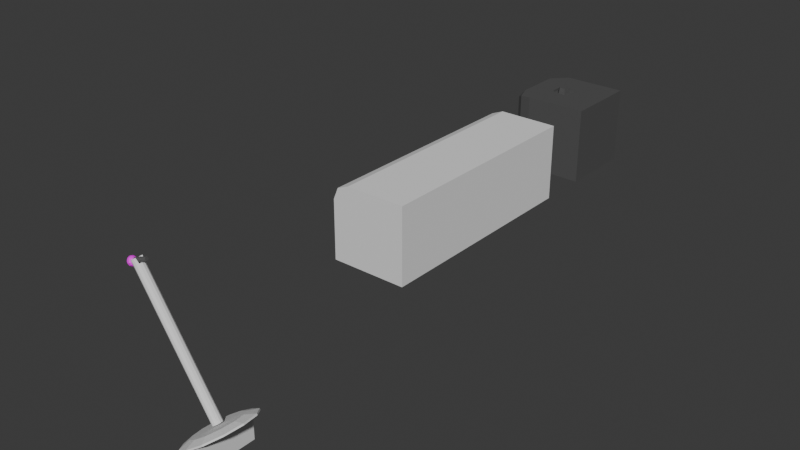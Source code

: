 # Source: Microphone.blend  (saved by Blender 4.2.66; exported with 4.5.12 LTS)
import bpy
from mathutils import Matrix  # noqa: F401  (used for matrix-valued properties, if any)

bpy.ops.wm.read_factory_settings(use_empty=True)
scene = bpy.context.scene
scene.name = 'Scene'

# ---- collections
col_collection = bpy.data.collections.new('Collection'); scene.collection.children.link(col_collection)

# ---- images (referenced by path relative to the original .blend; pixels are not part of the script)
import os
ASSET_DIR = os.environ.get("B2B_ASSET_DIR", "")  # directory of the original .blend (textures are referenced by path, not embedded)
HERE = os.path.dirname(os.path.abspath(__file__))  # packed textures are extracted next to this script under _unpacked/

def load_image(name, relpath, width, height, colorspace="sRGB"):
    """Load a texture the original file referenced (path relative to the .blend, or extracted next to this script)."""
    p = next((c for c in (os.path.join(HERE, relpath), os.path.join(ASSET_DIR, relpath)) if relpath and os.path.exists(c)), "")
    if p:
        img = bpy.data.images.load(p, check_existing=True)
        img.name = name
    else:  # same state as the original file: an image datablock whose file is absent (Cycles renders it pink)
        img = bpy.data.images.new(name, width, height)
        img.source = "FILE"
        img.filepath = "//" + (relpath or name)
    img.colorspace_settings.name = colorspace
    return img
img_dewatermark_ai_1738554235136_png = load_image('DeWatermark.ai_1738554235136.png', 'DeWatermark.ai_1738554235136.png', 1024, 1024, 'sRGB')

# ---- materials (node trees are filled in below, after node groups)
mat_micrphone = bpy.data.materials.new('Micrphone')
mat_top = bpy.data.materials.new('Top')
mat_material = bpy.data.materials.new('Material')
mat_material.alpha_threshold = 0.0
mat_material.roughness = 0.5
mat_material.line_color = (0.0, 0.0, 0.0, 1.0)

# ---- material node trees
mat_micrphone.use_nodes = True; mat_micrphone.node_tree.nodes.clear()
_N = mat_micrphone.node_tree.nodes; _L = mat_micrphone.node_tree.links
n0 = _N.new('ShaderNodeBsdfPrincipled'); n0.name = 'Principled BSDF'; n0.location = (10, 300)
n0.inputs[0].default_value = (0.09727, 0.09727, 0.09727, 1.0)
n1 = _N.new('ShaderNodeOutputMaterial'); n1.name = 'Material Output'; n1.location = (300, 300)
_L.new(n0.outputs[0], n1.inputs[0])
n1.is_active_output = True
mat_top.use_nodes = True; mat_top.node_tree.nodes.clear()
_N = mat_top.node_tree.nodes; _L = mat_top.node_tree.links
n0 = _N.new('ShaderNodeBsdfPrincipled'); n0.name = 'Principled BSDF'; n0.location = (10, 300)
n1 = _N.new('ShaderNodeOutputMaterial'); n1.name = 'Material Output'; n1.location = (300, 300)
n2 = _N.new('ShaderNodeTexImage'); n2.name = 'Image Texture'; n2.location = (-280, 271)
n2.image = img_dewatermark_ai_1738554235136_png
_L.new(n0.outputs[0], n1.inputs[0])
_L.new(n2.outputs[0], n0.inputs[0])
n1.is_active_output = True
mat_material.use_nodes = True; mat_material.node_tree.nodes.clear()
_N = mat_material.node_tree.nodes; _L = mat_material.node_tree.links
n0 = _N.new('ShaderNodeOutputMaterial'); n0.name = 'Material Output'; n0.location = (300, 300)
n1 = _N.new('ShaderNodeBsdfPrincipled'); n1.name = 'Principled BSDF'; n1.location = (10, 300)
n1.inputs[0].default_value = (0.09295, 0.09295, 0.09295, 1.0)
n1.inputs[3].default_value = 1.45
_L.new(n1.outputs[0], n0.inputs[0])
n0.is_active_output = True

# ---- world
world_world = bpy.data.worlds.new('World'); scene.world = world_world
world_world.use_nodes = True; world_world.node_tree.nodes.clear()
_N = world_world.node_tree.nodes; _L = world_world.node_tree.links
n0 = _N.new('ShaderNodeOutputWorld'); n0.name = 'World Output'; n0.location = (300, 300)
n1 = _N.new('ShaderNodeBackground'); n1.name = 'Background'; n1.location = (10, 300)
n1.inputs[0].default_value = (0.05088, 0.05088, 0.05088, 1.0)
_L.new(n1.outputs[0], n0.inputs[0])
n0.is_active_output = True
world_world.color = (0.05088, 0.05088, 0.05088)
world_world.sun_shadow_jitter_overblur = 0.0

# ---- meshes
me_cylinder = bpy.data.meshes.new('Cylinder')
me_cylinder.from_pydata([(0.0, 1.0, -1.0), (0.0, 1.0, 1.0), (0.5, 0.866, -1.0), (0.5, 0.866, 1.0), (0.866, 0.5, -1.0), (0.866, 0.5, 1.0), (1.0, 0.0, -1.0), (1.0, 0.0, 1.0), (0.866, -0.5, -1.0), (0.866, -0.5, 1.0), (0.5, -0.866, -1.0), (0.5, -0.866, 1.0), (0.0, -1.0, -1.0), (0.0, -1.0, 1.0), (-0.5, -0.866, -1.0), (-0.5, -0.866, 1.0), (-0.866, -0.5, -1.0), (-0.866, -0.5, 1.0), (-1.0, 0.0, -1.0), (-1.0, 0.0, 1.0), (-0.866, 0.5, -1.0), (-0.866, 0.5, 1.0), (-0.5, 0.866, -1.0), (-0.5, 0.866, 1.0), (-1.669e-06, 0.5, -1.0), (0.25, 0.433, -1.0), (0.433, 0.25, -1.0), (0.5, 0.0, -1.0), (0.433, -0.25, -1.0), (0.25, -0.433, -1.0), (-1.669e-06, -0.5, -1.0), (-0.25, -0.433, -1.0), (-0.433, -0.25, -1.0), (-0.5, 0.0, -1.0), (-0.433, 0.25, -1.0), (-0.25, 0.433, -1.0), (-5.96e-08, 1.018, -1.075), (0.5, 0.9238, -1.075), (-0.866, 0.6676, -1.075), (-0.5, 0.9238, -1.075), (-1.729e-06, 0.6676, -1.075), (0.25, 0.6207, -1.075), (-0.433, 0.4926, -1.075), (-0.25, 0.6207, -1.075), (0.866, -0.6676, -1.075), (0.5, -0.9238, -1.075), (-5.96e-08, -1.018, -1.075), (-0.5, -0.9238, -1.075), (0.433, -0.4926, -1.075), (0.25, -0.6207, -1.075), (-1.729e-06, -0.6676, -1.075), (-0.25, -0.6207, -1.075), (-0.2705, 7.104, 1.087), (-0.2705, 7.104, 1.065), (3.627, 6.152, 1.087), (3.627, 6.152, 1.065), (6.481, 3.552, 1.087), (6.481, 3.552, 1.065), (7.525, 0.0, 1.087), (7.525, 0.0, 1.065), (6.481, -3.552, 1.087), (6.481, -3.552, 1.065), (3.627, -6.152, 1.087), (3.627, -6.152, 1.065), (-0.2705, -7.104, 1.087), (-0.2705, -7.104, 1.065), (-4.168, -6.152, 1.087), (-4.168, -6.152, 1.065), (-7.022, -3.552, 1.087), (-7.022, -3.552, 1.065), (-8.066, 0.0, 1.087), (-8.066, 0.0, 1.065), (-7.022, 3.552, 1.087), (-7.022, 3.552, 1.065), (-4.168, 6.152, 1.087), (-4.168, 6.152, 1.065), (2.458, 4.307, 1.019), (-0.2705, 4.973, 1.019), (4.455, 2.486, 1.019), (5.187, 1.619e-08, 1.019), (4.455, -2.486, 1.019), (2.458, -4.307, 1.019), (-0.2705, -4.973, 1.019), (-2.999, -4.307, 1.019), (-4.997, -2.486, 1.019), (-5.728, 1.619e-08, 1.019), (-4.997, 2.486, 1.019), (-2.999, 4.307, 1.019)], [], [(0, 1, 3, 2), (2, 3, 5, 4), (4, 5, 7, 6), (6, 7, 9, 8), (8, 9, 11, 10), (10, 11, 13, 12), (12, 13, 15, 14), (14, 15, 17, 16), (16, 17, 19, 18), (18, 19, 21, 20), (3, 1, 23, 21, 19, 17, 15, 13, 11, 9, 7, 5), (20, 21, 23, 22), (22, 23, 1, 0), (14, 31, 51, 47), (24, 25, 26, 27, 28, 29, 30, 31, 32, 33, 34, 35), (12, 14, 47, 46), (30, 29, 49, 50), (6, 8, 28, 27), (2, 25, 41, 37), (35, 34, 42, 43), (4, 6, 27, 26), (34, 20, 38, 42), (2, 4, 26, 25), (18, 20, 34, 33), (16, 18, 33, 32), (14, 16, 32, 31), (39, 36, 40, 43), (36, 37, 41, 40), (38, 39, 43, 42), (0, 2, 37, 36), (20, 22, 39, 38), (24, 35, 43, 40), (25, 24, 40, 41), (22, 0, 36, 39), (46, 47, 51, 50), (45, 46, 50, 49), (44, 45, 49, 48), (8, 10, 45, 44), (31, 30, 50, 51), (28, 8, 44, 48), (29, 28, 48, 49), (10, 12, 46, 45), (52, 53, 55, 54), (54, 55, 57, 56), (56, 57, 59, 58), (58, 59, 61, 60), (60, 61, 63, 62), (62, 63, 65, 64), (64, 65, 67, 66), (66, 67, 69, 68), (68, 69, 71, 70), (70, 71, 73, 72), (75, 73, 86, 87), (72, 73, 75, 74), (74, 75, 53, 52), (52, 54, 56, 58, 60, 62, 64, 66, 68, 70, 72, 74), (76, 77, 87, 86, 85, 84, 83, 82, 81, 80, 79, 78), (57, 55, 76, 78), (73, 71, 85, 86), (71, 69, 84, 85), (69, 67, 83, 84), (67, 65, 82, 83), (65, 63, 81, 82), (63, 61, 80, 81), (61, 59, 79, 80), (53, 75, 87, 77), (55, 53, 77, 76), (59, 57, 78, 79)])
_uv = me_cylinder.uv_layers.new(name='UVMap')
_uv.uv.foreach_set('vector', [1.0, 0.5, 1.0, 1.0, 0.9167, 1.0, 0.9167, 0.5, 0.9167, 0.5, 0.9167, 1.0, 0.8333, 1.0, 0.8333, 0.5, 0.8333, 0.5, 0.8333, 1.0, 0.75, 1.0, 0.75, 0.5, 0.75, 0.5, 0.75, 1.0, 0.6667, 1.0, 0.6667, 0.5, 0.6667, 0.5, 0.6667, 1.0, 0.5833, 1.0, 0.5833, 0.5, 0.5833, 0.5, 0.5833, 1.0, 0.5, 1.0, 0.5, 0.5, 0.5, 0.5, 0.5, 1.0, 0.4167, 1.0, 0.4167, 0.5, 0.4167, 0.5, 0.4167, 1.0, 0.3333, 1.0, 0.3333, 0.5, 0.3333, 0.5, 0.3333, 1.0, 0.25, 1.0, 0.25, 0.5, 0.25, 0.5, 0.25, 1.0, 0.1667, 1.0, 0.1667, 0.5, 0.37, 0.4578, 0.25, 0.49, 0.13, 0.4578, 0.04215, 0.37, 0.01, 0.25, 0.04215, 0.13, 0.13, 0.04215, 0.25, 0.01, 0.37, 0.04215, 0.4578, 0.13, 0.49, 0.25, 0.4578, 0.37, 0.1667, 0.5, 0.1667, 1.0, 0.08333, 1.0, 0.08333, 0.5, 0.08333, 0.5, 0.08333, 1.0, 7.451e-08, 1.0, 7.451e-08, 0.5, 0.4167, 0.5, 0.4167, 0.5, 0.4167, 0.5, 0.4167, 0.5, 0.75, 0.49, 0.87, 0.4578, 0.9578, 0.37, 0.99, 0.25, 0.9578, 0.13, 0.87, 0.04215, 0.75, 0.01, 0.63, 0.04215, 0.5422, 0.13, 0.51, 0.25, 0.5422, 0.37, 0.63, 0.4578, 0.5, 0.5, 0.4167, 0.5, 0.4167, 0.5, 0.5, 0.5, 0.75, 0.01, 0.87, 0.04215, 0.87, 0.04215, 0.75, 0.01, 0.75, 0.5, 0.6667, 0.5, 0.6667, 0.5, 0.75, 0.5, 0.9167, 0.5, 0.9167, 0.5, 0.9167, 0.5, 0.9167, 0.5, 0.63, 0.4578, 0.5422, 0.37, 0.5422, 0.37, 0.63, 0.4578, 0.8333, 0.5, 0.75, 0.5, 0.75, 0.5, 0.8333, 0.5, 0.1667, 0.5, 0.1667, 0.5, 0.1667, 0.5, 0.1667, 0.5, 0.9167, 0.5, 0.8333, 0.5, 0.8333, 0.5, 0.9167, 0.5, 0.25, 0.5, 0.1667, 0.5, 0.1667, 0.5, 0.25, 0.5, 0.3333, 0.5, 0.25, 0.5, 0.25, 0.5, 0.3333, 0.5, 0.4167, 0.5, 0.3333, 0.5, 0.3333, 0.5, 0.4167, 0.5, 0.08333, 0.5, 7.451e-08, 0.5, 7.451e-08, 0.5, 0.08333, 0.5, 1.0, 0.5, 0.9167, 0.5, 0.9167, 0.5, 1.0, 0.5, 0.1667, 0.5, 0.08333, 0.5, 0.08333, 0.5, 0.1667, 0.5, 1.0, 0.5, 0.9167, 0.5, 0.9167, 0.5, 1.0, 0.5, 0.1667, 0.5, 0.08333, 0.5, 0.08333, 0.5, 0.1667, 0.5, 0.75, 0.49, 0.63, 0.4578, 0.63, 0.4578, 0.75, 0.49, 0.87, 0.4578, 0.75, 0.49, 0.75, 0.49, 0.87, 0.4578, 0.08333, 0.5, 7.451e-08, 0.5, 7.451e-08, 0.5, 0.08333, 0.5, 0.5, 0.5, 0.4167, 0.5, 0.4167, 0.5, 0.5, 0.5, 0.5833, 0.5, 0.5, 0.5, 0.5, 0.5, 0.5833, 0.5, 0.6667, 0.5, 0.5833, 0.5, 0.5833, 0.5, 0.6667, 0.5, 0.6667, 0.5, 0.5833, 0.5, 0.5833, 0.5, 0.6667, 0.5, 0.63, 0.04215, 0.75, 0.01, 0.75, 0.01, 0.63, 0.04215, 0.6667, 0.5, 0.6667, 0.5, 0.6667, 0.5, 0.6667, 0.5, 0.87, 0.04215, 0.9578, 0.13, 0.9578, 0.13, 0.87, 0.04215, 0.5833, 0.5, 0.5, 0.5, 0.5, 0.5, 0.5833, 0.5, 1.0, 0.5, 1.0, 1.0, 0.9167, 1.0, 0.9167, 0.5, 0.9167, 0.5, 0.9167, 1.0, 0.8333, 1.0, 0.8333, 0.5, 0.8333, 0.5, 0.8333, 1.0, 0.75, 1.0, 0.75, 0.5, 0.75, 0.5, 0.75, 1.0, 0.6667, 1.0, 0.6667, 0.5, 0.6667, 0.5, 0.6667, 1.0, 0.5833, 1.0, 0.5833, 0.5, 0.5833, 0.5, 0.5833, 1.0, 0.5, 1.0, 0.5, 0.5, 0.5, 0.5, 0.5, 1.0, 0.4167, 1.0, 0.4167, 0.5, 0.4167, 0.5, 0.4167, 1.0, 0.3333, 1.0, 0.3333, 0.5, 0.3333, 0.5, 0.3333, 1.0, 0.25, 1.0, 0.25, 0.5, 0.25, 0.5, 0.25, 1.0, 0.1667, 1.0, 0.1667, 0.5, 0.08333, 1.0, 0.1667, 1.0, 0.1667, 1.0, 0.08333, 1.0, 0.1667, 0.5, 0.1667, 1.0, 0.08333, 1.0, 0.08333, 0.5, 0.08333, 0.5, 0.08333, 1.0, 7.451e-08, 1.0, 7.451e-08, 0.5, 0.75, 0.49, 0.87, 0.4578, 0.9578, 0.37, 0.99, 0.25, 0.9578, 0.13, 0.87, 0.04215, 0.75, 0.01, 0.63, 0.04215, 0.5422, 0.13, 0.51, 0.25, 0.5422, 0.37, 0.63, 0.4578, 0.37, 0.4578, 0.25, 0.49, 0.13, 0.4578, 0.04215, 0.37, 0.01, 0.25, 0.04215, 0.13, 0.13, 0.04215, 0.25, 0.01, 0.37, 0.04215, 0.4578, 0.13, 0.49, 0.25, 0.4578, 0.37, 0.8333, 1.0, 0.9167, 1.0, 0.9167, 1.0, 0.8333, 1.0, 0.1667, 1.0, 0.25, 1.0, 0.25, 1.0, 0.1667, 1.0, 0.25, 1.0, 0.3333, 1.0, 0.3333, 1.0, 0.25, 1.0, 0.3333, 1.0, 0.4167, 1.0, 0.4167, 1.0, 0.3333, 1.0, 0.4167, 1.0, 0.5, 1.0, 0.5, 1.0, 0.4167, 1.0, 0.5, 1.0, 0.5833, 1.0, 0.5833, 1.0, 0.5, 1.0, 0.5833, 1.0, 0.6667, 1.0, 0.6667, 1.0, 0.5833, 1.0, 0.6667, 1.0, 0.75, 1.0, 0.75, 1.0, 0.6667, 1.0, 7.451e-08, 1.0, 0.08333, 1.0, 0.08333, 1.0, 7.451e-08, 1.0, 0.9167, 1.0, 1.0, 1.0, 1.0, 1.0, 0.9167, 1.0, 0.75, 1.0, 0.8333, 1.0, 0.8333, 1.0, 0.75, 1.0])
me_cylinder.update()
me_cube_001 = bpy.data.meshes.new('Cube.001')
me_cube_001.from_pydata([(-1.0, -1.0, -1.0), (-1.0, -1.0, 0.5746), (-1.0, 1.0, -1.0), (-1.0, 1.0, 0.5746), (1.0, -1.0, -1.0), (1.0, -1.0, 1.0), (1.0, 1.0, -1.0), (1.0, 1.0, 1.0)], [], [(0, 1, 3, 2), (2, 3, 7, 6), (6, 7, 5, 4), (4, 5, 1, 0), (2, 6, 4, 0), (7, 3, 1, 5)])
_uv = me_cube_001.uv_layers.new(name='UVMap')
_uv.uv.foreach_set('vector', [0.375, 0.0, 0.625, 0.0, 0.625, 0.25, 0.375, 0.25, 0.375, 0.25, 0.625, 0.25, 0.625, 0.5, 0.375, 0.5, 0.375, 0.5, 0.625, 0.5, 0.625, 0.75, 0.375, 0.75, 0.375, 0.75, 0.625, 0.75, 0.625, 1.0, 0.375, 1.0, 0.125, 0.5, 0.375, 0.5, 0.375, 0.75, 0.125, 0.75, 0.625, 0.5, 0.875, 0.5, 0.875, 0.75, 0.625, 0.75])
me_cube_001.update()
me_cylinder_002 = bpy.data.meshes.new('Cylinder.002')
me_cylinder_002.from_pydata([(4.409e-09, 0.6863, -0.5532), (0.0, 1.0, 1.0), (0.3432, 0.5944, -0.5532), (0.5, 0.866, 1.0), (0.5944, 0.3432, -0.5532), (0.866, 0.5, 1.0), (0.6863, 0.0, -0.5532), (1.0, 0.0, 1.0), (0.5944, -0.3432, -0.5532), (0.866, -0.5, 1.0), (0.3432, -0.5944, -0.5532), (0.5, -0.866, 1.0), (4.409e-09, -0.6863, -0.5532), (0.0, -1.0, 1.0), (-0.3432, -0.5944, -0.5532), (-0.5, -0.866, 1.0), (-0.5944, -0.3432, -0.5532), (-0.866, -0.5, 1.0), (-0.6863, 0.0, -0.5532), (-1.0, 0.0, 1.0), (-0.5944, 0.3432, -0.5532), (-0.866, 0.5, 1.0), (-0.3432, 0.5944, -0.5532), (-0.5, 0.866, 1.0), (0.0, 1.0, 1.619), (0.5, 0.866, 1.619), (0.866, 0.5, 1.619), (1.0, 0.0, 1.619), (0.866, -0.5, 1.619), (0.5, -0.866, 1.619), (0.0, -1.0, 1.619), (-0.5, -0.866, 1.619), (-0.866, -0.5, 1.619), (-1.0, 0.0, 1.619), (-0.866, 0.5, 1.619), (-0.5, 0.866, 1.619), (0.0, 0.7299, 2.753), (4.321e-09, 1.743, 2.277), (4.321e-09, 1.743, 1.938), (0.0, 0.7299, 1.462), (0.365, 0.6321, 2.753), (0.6577, 1.139, 2.554), (0.8713, 1.509, 2.277), (0.8713, 1.509, 1.938), (0.6577, 1.139, 1.661), (0.365, 0.6321, 1.462), (0.0, 0.0, 2.823), (0.6321, 0.365, 2.753), (1.139, 0.6577, 2.554), (1.509, 0.8713, 2.277), (1.509, 0.8713, 1.938), (1.139, 0.6577, 1.661), (0.6321, 0.365, 1.462), (0.7299, -2.507e-08, 2.753), (1.315, -5.014e-08, 2.554), (1.743, -1.065e-07, 2.277), (1.743, -1.065e-07, 1.938), (1.315, -5.014e-08, 1.661), (0.7299, -2.507e-08, 1.462), (0.6321, -0.365, 2.753), (1.139, -0.6577, 2.554), (1.509, -0.8713, 2.277), (1.509, -0.8713, 1.938), (1.139, -0.6577, 1.661), (0.6321, -0.365, 1.462), (0.365, -0.6321, 2.753), (0.6577, -1.139, 2.554), (0.8713, -1.509, 2.277), (0.8713, -1.509, 1.938), (0.6577, -1.139, 1.661), (0.365, -0.6321, 1.462), (-7.521e-08, -0.7299, 2.753), (-1.504e-07, -1.315, 2.554), (-1.022e-07, -1.743, 2.277), (-1.022e-07, -1.743, 1.938), (-1.504e-07, -1.315, 1.661), (-7.521e-08, -0.7299, 1.462), (-0.365, -0.6321, 2.753), (-0.6577, -1.139, 2.554), (-0.8713, -1.509, 2.277), (-0.8713, -1.509, 1.938), (-0.6577, -1.139, 1.661), (-0.365, -0.6321, 1.462), (0.0, 0.0, 1.391), (-0.6321, -0.365, 2.753), (-1.139, -0.6577, 2.554), (-1.509, -0.8713, 2.277), (-1.509, -0.8713, 1.938), (-1.139, -0.6577, 1.661), (-0.6321, -0.365, 1.462), (-0.7299, 1.253e-07, 2.753), (-1.315, 2.006e-07, 2.554), (-1.743, 1.065e-07, 2.277), (-1.743, 1.065e-07, 1.938), (-1.315, 2.006e-07, 1.661), (-0.7299, 1.253e-07, 1.462), (-0.6321, 0.365, 2.753), (-1.139, 0.6577, 2.554), (-1.509, 0.8713, 2.277), (-1.509, 0.8713, 1.938), (-1.139, 0.6577, 1.661), (-0.6321, 0.365, 1.462), (-0.365, 0.6321, 2.753), (-0.6577, 1.139, 2.554), (-0.8713, 1.509, 2.277), (-0.8713, 1.509, 1.938), (-0.6577, 1.139, 1.661), (-0.365, 0.6321, 1.462), (2.006e-07, 1.315, 2.554), (2.006e-07, 1.315, 1.661)], [], [(0, 1, 3, 2), (2, 3, 5, 4), (4, 5, 7, 6), (6, 7, 9, 8), (8, 9, 11, 10), (10, 11, 13, 12), (12, 13, 15, 14), (14, 15, 17, 16), (16, 17, 19, 18), (18, 19, 21, 20), (5, 3, 25, 26), (20, 21, 23, 22), (22, 23, 1, 0), (0, 2, 4, 6, 8, 10, 12, 14, 16, 18, 20, 22), (25, 24, 35, 34, 33, 32, 31, 30, 29, 28, 27, 26), (21, 19, 33, 34), (19, 17, 32, 33), (17, 15, 31, 32), (15, 13, 30, 31), (13, 11, 29, 30), (11, 9, 28, 29), (9, 7, 27, 28), (1, 23, 35, 24), (3, 1, 24, 25), (7, 5, 26, 27), (23, 21, 34, 35), (39, 109, 44, 45), (38, 37, 42, 43), (108, 36, 40, 41), (83, 39, 45), (109, 38, 43, 44), (37, 108, 41, 42), (36, 46, 40), (42, 41, 48, 49), (40, 46, 47), (45, 44, 51, 52), (43, 42, 49, 50), (41, 40, 47, 48), (83, 45, 52), (44, 43, 50, 51), (52, 51, 57, 58), (50, 49, 55, 56), (48, 47, 53, 54), (83, 52, 58), (51, 50, 56, 57), (49, 48, 54, 55), (47, 46, 53), (58, 57, 63, 64), (56, 55, 61, 62), (54, 53, 59, 60), (83, 58, 64), (57, 56, 62, 63), (55, 54, 60, 61), (53, 46, 59), (60, 59, 65, 66), (83, 64, 70), (63, 62, 68, 69), (61, 60, 66, 67), (59, 46, 65), (64, 63, 69, 70), (62, 61, 67, 68), (83, 70, 76), (69, 68, 74, 75), (67, 66, 72, 73), (65, 46, 71), (70, 69, 75, 76), (68, 67, 73, 74), (66, 65, 71, 72), (75, 74, 80, 81), (73, 72, 78, 79), (71, 46, 77), (76, 75, 81, 82), (74, 73, 79, 80), (72, 71, 77, 78), (83, 76, 82), (77, 46, 84), (82, 81, 88, 89), (80, 79, 86, 87), (78, 77, 84, 85), (83, 82, 89), (81, 80, 87, 88), (79, 78, 85, 86), (89, 88, 94, 95), (87, 86, 92, 93), (85, 84, 90, 91), (83, 89, 95), (88, 87, 93, 94), (86, 85, 91, 92), (84, 46, 90), (93, 92, 98, 99), (91, 90, 96, 97), (83, 95, 101), (94, 93, 99, 100), (92, 91, 97, 98), (90, 46, 96), (95, 94, 100, 101), (83, 101, 107), (100, 99, 105, 106), (98, 97, 103, 104), (96, 46, 102), (101, 100, 106, 107), (99, 98, 104, 105), (97, 96, 102, 103), (83, 107, 39), (106, 105, 38, 109), (104, 103, 108, 37), (102, 46, 36), (107, 106, 109, 39), (105, 104, 37, 38), (103, 102, 36, 108)])
me_cylinder_002.polygons.foreach_set('material_index', [0, 0, 0, 0, 0, 0, 0, 0, 0, 0, 0, 0, 0, 0, 1, 0, 0, 0, 0, 0, 0, 0, 0, 0, 0, 0, 1, 1, 1, 1, 1, 1, 1, 1, 1, 1, 1, 1, 1, 1, 1, 1, 1, 1, 1, 1, 1, 1, 1, 1, 1, 1, 1, 1, 1, 1, 1, 1, 1, 1, 1, 1, 1, 1, 1, 1, 1, 1, 1, 1, 1, 1, 1, 1, 1, 1, 1, 1, 1, 1, 1, 1, 1, 1, 1, 1, 1, 1, 1, 1, 1, 1, 1, 1, 1, 1, 1, 1, 1, 1, 1, 1, 1, 1, 1, 1, 1, 1, 1, 1])
_uv = me_cylinder_002.uv_layers.new(name='UVMap')
_uv.uv.foreach_set('vector', [1.0, 0.5, 1.0, 1.0, 0.9167, 1.0, 0.9167, 0.5, 0.9167, 0.5, 0.9167, 1.0, 0.8333, 1.0, 0.8333, 0.5, 0.8333, 0.5, 0.8333, 1.0, 0.75, 1.0, 0.75, 0.5, 0.75, 0.5, 0.75, 1.0, 0.6667, 1.0, 0.6667, 0.5, 0.6667, 0.5, 0.6667, 1.0, 0.5833, 1.0, 0.5833, 0.5, 0.5833, 0.5, 0.5833, 1.0, 0.5, 1.0, 0.5, 0.5, 0.5, 0.5, 0.5, 1.0, 0.4167, 1.0, 0.4167, 0.5, 0.4167, 0.5, 0.4167, 1.0, 0.3333, 1.0, 0.3333, 0.5, 0.3333, 0.5, 0.3333, 1.0, 0.25, 1.0, 0.25, 0.5, 0.25, 0.5, 0.25, 1.0, 0.1667, 1.0, 0.1667, 0.5, 0.8333, 1.0, 0.9167, 1.0, 0.9167, 1.0, 0.8333, 1.0, 0.1667, 0.5, 0.1667, 1.0, 0.08333, 1.0, 0.08333, 0.5, 0.08333, 0.5, 0.08333, 1.0, 7.451e-08, 1.0, 7.451e-08, 0.5, 0.75, 0.49, 0.87, 0.4578, 0.9578, 0.37, 0.99, 0.25, 0.9578, 0.13, 0.87, 0.04215, 0.75, 0.01, 0.63, 0.04215, 0.5422, 0.13, 0.51, 0.25, 0.5422, 0.37, 0.63, 0.4578, 0.37, 0.4578, 0.25, 0.49, 0.13, 0.4578, 0.04215, 0.37, 0.01, 0.25, 0.04215, 0.13, 0.13, 0.04215, 0.25, 0.01, 0.37, 0.04215, 0.4578, 0.13, 0.49, 0.25, 0.4578, 0.37, 0.1667, 1.0, 0.25, 1.0, 0.25, 1.0, 0.1667, 1.0, 0.25, 1.0, 0.3333, 1.0, 0.3333, 1.0, 0.25, 1.0, 0.3333, 1.0, 0.4167, 1.0, 0.4167, 1.0, 0.3333, 1.0, 0.4167, 1.0, 0.5, 1.0, 0.5, 1.0, 0.4167, 1.0, 0.5, 1.0, 0.5833, 1.0, 0.5833, 1.0, 0.5, 1.0, 0.5833, 1.0, 0.6667, 1.0, 0.6667, 1.0, 0.5833, 1.0, 0.6667, 1.0, 0.75, 1.0, 0.75, 1.0, 0.6667, 1.0, 7.451e-08, 1.0, 0.08333, 1.0, 0.08333, 1.0, 7.451e-08, 1.0, 0.9167, 1.0, 1.0, 1.0, 1.0, 1.0, 0.9167, 1.0, 0.75, 1.0, 0.8333, 1.0, 0.8333, 1.0, 0.75, 1.0, 0.08333, 1.0, 0.1667, 1.0, 0.1667, 1.0, 0.08333, 1.0, 0.75, 0.1429, 0.75, 0.2857, 0.6667, 0.2857, 0.6667, 0.1429, 0.75, 0.4286, 0.75, 0.5714, 0.6667, 0.5714, 0.6667, 0.4286, 0.75, 0.7143, 0.75, 0.8571, 0.6667, 0.8571, 0.6667, 0.7143, 0.7083, 0.0, 0.75, 0.1429, 0.6667, 0.1429, 0.75, 0.2857, 0.75, 0.4286, 0.6667, 0.4286, 0.6667, 0.2857, 0.75, 0.5714, 0.75, 0.7143, 0.6667, 0.7143, 0.6667, 0.5714, 0.75, 0.8571, 0.7083, 1.0, 0.6667, 0.8571, 0.6667, 0.5714, 0.6667, 0.7143, 0.5833, 0.7143, 0.5833, 0.5714, 0.6667, 0.8571, 0.625, 1.0, 0.5833, 0.8571, 0.6667, 0.1429, 0.6667, 0.2857, 0.5833, 0.2857, 0.5833, 0.1429, 0.6667, 0.4286, 0.6667, 0.5714, 0.5833, 0.5714, 0.5833, 0.4286, 0.6667, 0.7143, 0.6667, 0.8571, 0.5833, 0.8571, 0.5833, 0.7143, 0.625, 0.0, 0.6667, 0.1429, 0.5833, 0.1429, 0.6667, 0.2857, 0.6667, 0.4286, 0.5833, 0.4286, 0.5833, 0.2857, 0.5833, 0.1429, 0.5833, 0.2857, 0.5, 0.2857, 0.5, 0.1429, 0.5833, 0.4286, 0.5833, 0.5714, 0.5, 0.5714, 0.5, 0.4286, 0.5833, 0.7143, 0.5833, 0.8571, 0.5, 0.8571, 0.5, 0.7143, 0.5417, 0.0, 0.5833, 0.1429, 0.5, 0.1429, 0.5833, 0.2857, 0.5833, 0.4286, 0.5, 0.4286, 0.5, 0.2857, 0.5833, 0.5714, 0.5833, 0.7143, 0.5, 0.7143, 0.5, 0.5714, 0.5833, 0.8571, 0.5417, 1.0, 0.5, 0.8571, 0.5, 0.1429, 0.5, 0.2857, 0.4167, 0.2857, 0.4167, 0.1429, 0.5, 0.4286, 0.5, 0.5714, 0.4167, 0.5714, 0.4167, 0.4286, 0.5, 0.7143, 0.5, 0.8571, 0.4167, 0.8571, 0.4167, 0.7143, 0.4583, 0.0, 0.5, 0.1429, 0.4167, 0.1429, 0.5, 0.2857, 0.5, 0.4286, 0.4167, 0.4286, 0.4167, 0.2857, 0.5, 0.5714, 0.5, 0.7143, 0.4167, 0.7143, 0.4167, 0.5714, 0.5, 0.8571, 0.4583, 1.0, 0.4167, 0.8571, 0.4167, 0.7143, 0.4167, 0.8571, 0.3333, 0.8571, 0.3333, 0.7143, 0.375, 0.0, 0.4167, 0.1429, 0.3333, 0.1429, 0.4167, 0.2857, 0.4167, 0.4286, 0.3333, 0.4286, 0.3333, 0.2857, 0.4167, 0.5714, 0.4167, 0.7143, 0.3333, 0.7143, 0.3333, 0.5714, 0.4167, 0.8571, 0.375, 1.0, 0.3333, 0.8571, 0.4167, 0.1429, 0.4167, 0.2857, 0.3333, 0.2857, 0.3333, 0.1429, 0.4167, 0.4286, 0.4167, 0.5714, 0.3333, 0.5714, 0.3333, 0.4286, 0.2917, 0.0, 0.3333, 0.1429, 0.25, 0.1429, 0.3333, 0.2857, 0.3333, 0.4286, 0.25, 0.4286, 0.25, 0.2857, 0.3333, 0.5714, 0.3333, 0.7143, 0.25, 0.7143, 0.25, 0.5714, 0.3333, 0.8571, 0.2917, 1.0, 0.25, 0.8571, 0.3333, 0.1429, 0.3333, 0.2857, 0.25, 0.2857, 0.25, 0.1429, 0.3333, 0.4286, 0.3333, 0.5714, 0.25, 0.5714, 0.25, 0.4286, 0.3333, 0.7143, 0.3333, 0.8571, 0.25, 0.8571, 0.25, 0.7143, 0.25, 0.2857, 0.25, 0.4286, 0.1667, 0.4286, 0.1667, 0.2857, 0.25, 0.5714, 0.25, 0.7143, 0.1667, 0.7143, 0.1667, 0.5714, 0.25, 0.8571, 0.2083, 1.0, 0.1667, 0.8571, 0.25, 0.1429, 0.25, 0.2857, 0.1667, 0.2857, 0.1667, 0.1429, 0.25, 0.4286, 0.25, 0.5714, 0.1667, 0.5714, 0.1667, 0.4286, 0.25, 0.7143, 0.25, 0.8571, 0.1667, 0.8571, 0.1667, 0.7143, 0.2083, 0.0, 0.25, 0.1429, 0.1667, 0.1429, 0.1667, 0.8571, 0.125, 1.0, 0.08333, 0.8571, 0.1667, 0.1429, 0.1667, 0.2857, 0.08333, 0.2857, 0.08333, 0.1429, 0.1667, 0.4286, 0.1667, 0.5714, 0.08333, 0.5714, 0.08333, 0.4286, 0.1667, 0.7143, 0.1667, 0.8571, 0.08333, 0.8571, 0.08333, 0.7143, 0.125, 0.0, 0.1667, 0.1429, 0.08333, 0.1429, 0.1667, 0.2857, 0.1667, 0.4286, 0.08333, 0.4286, 0.08333, 0.2857, 0.1667, 0.5714, 0.1667, 0.7143, 0.08333, 0.7143, 0.08333, 0.5714, 0.08333, 0.1429, 0.08333, 0.2857, 0.0, 0.2857, 0.0, 0.1429, 0.08333, 0.4286, 0.08333, 0.5714, 0.0, 0.5714, 0.0, 0.4286, 0.08333, 0.7143, 0.08333, 0.8571, 0.0, 0.8571, 0.0, 0.7143, 0.04167, 0.0, 0.08333, 0.1429, 0.0, 0.1429, 0.08333, 0.2857, 0.08333, 0.4286, 0.0, 0.4286, 0.0, 0.2857, 0.08333, 0.5714, 0.08333, 0.7143, 0.0, 0.7143, 0.0, 0.5714, 0.08333, 0.8571, 0.04167, 1.0, 0.0, 0.8571, 1.0, 0.4286, 1.0, 0.5714, 0.9167, 0.5714, 0.9167, 0.4286, 1.0, 0.7143, 1.0, 0.8571, 0.9167, 0.8571, 0.9167, 0.7143, 0.9583, 0.0, 1.0, 0.1429, 0.9167, 0.1429, 1.0, 0.2857, 1.0, 0.4286, 0.9167, 0.4286, 0.9167, 0.2857, 1.0, 0.5714, 1.0, 0.7143, 0.9167, 0.7143, 0.9167, 0.5714, 1.0, 0.8571, 0.9583, 1.0, 0.9167, 0.8571, 1.0, 0.1429, 1.0, 0.2857, 0.9167, 0.2857, 0.9167, 0.1429, 0.875, 0.0, 0.9167, 0.1429, 0.8333, 0.1429, 0.9167, 0.2857, 0.9167, 0.4286, 0.8333, 0.4286, 0.8333, 0.2857, 0.9167, 0.5714, 0.9167, 0.7143, 0.8333, 0.7143, 0.8333, 0.5714, 0.9167, 0.8571, 0.875, 1.0, 0.8333, 0.8571, 0.9167, 0.1429, 0.9167, 0.2857, 0.8333, 0.2857, 0.8333, 0.1429, 0.9167, 0.4286, 0.9167, 0.5714, 0.8333, 0.5714, 0.8333, 0.4286, 0.9167, 0.7143, 0.9167, 0.8571, 0.8333, 0.8571, 0.8333, 0.7143, 0.7917, 0.0, 0.8333, 0.1429, 0.75, 0.1429, 0.8333, 0.2857, 0.8333, 0.4286, 0.75, 0.4286, 0.75, 0.2857, 0.8333, 0.5714, 0.8333, 0.7143, 0.75, 0.7143, 0.75, 0.5714, 0.8333, 0.8571, 0.7917, 1.0, 0.75, 0.8571, 0.8333, 0.1429, 0.8333, 0.2857, 0.75, 0.2857, 0.75, 0.1429, 0.8333, 0.4286, 0.8333, 0.5714, 0.75, 0.5714, 0.75, 0.4286, 0.8333, 0.7143, 0.8333, 0.8571, 0.75, 0.8571, 0.75, 0.7143])
me_cylinder_002.materials.append(mat_micrphone)
me_cylinder_002.materials.append(mat_top)
me_cylinder_002.update()
me_cube = bpy.data.meshes.new('Cube')
me_cube.from_pydata([(-1.0, -1.0, -1.0), (-1.0, 1.0, -1.0), (1.0, -1.0, -1.0), (1.0, -1.0, 1.0), (1.0, 1.0, -1.0), (1.0, 1.0, 1.0), (-0.5606, -1.0, 1.0), (-1.0, -1.0, 0.5606), (-0.8713, -1.0, 0.8713), (-1.0, 1.0, 0.5606), (-0.5606, 1.0, 1.0), (-0.8713, 1.0, 0.8713), (-1.0, 0.25, -0.3534), (-1.0, -0.25, -0.3534), (-1.0, 0.25, 0.4269), (-1.0, -0.25, 0.4269), (-1.033, 0.25, -0.3534), (-1.033, -0.25, -0.3534), (-1.033, 0.25, 0.4269), (-1.033, -0.25, 0.4269), (-1.033, 0.225, -0.3144), (-1.033, -0.225, -0.3144), (-1.033, 0.225, 0.3879), (-1.033, -0.225, 0.3879), (-0.9711, -0.9711, -0.9711), (-0.9711, 0.9711, -0.9711), (0.9711, -0.9711, -0.9711), (0.9711, -0.9711, 0.9711), (0.9711, 0.9711, -0.9711), (0.9711, 0.9711, 0.9711), (-0.5533, -0.9667, 0.9634), (-0.9634, -0.9667, 0.5533), (-0.8439, -0.9685, 0.8439), (-0.9634, 0.9667, 0.5533), (-0.5533, 0.9667, 0.9634), (-0.8439, 0.9685, 0.8439), (-0.9548, 0.2349, -0.3383), (-0.9548, -0.2349, -0.3383), (-0.9548, 0.2349, 0.4119), (-0.9548, -0.2349, 0.4119), (-1.004, 0.2211, -0.3245), (-1.004, -0.2211, -0.3245), (-1.004, 0.2211, 0.3981), (-1.004, -0.2211, 0.3981), (-0.9833, 0.225, -0.3144), (-0.9833, -0.225, -0.3144), (-0.9833, 0.225, 0.3879), (-0.9833, -0.225, 0.3879), (0.9789, 0.2976, -0.9789), (-0.9634, 0.2976, -0.9789), (0.9789, 0.2976, 0.9634), (-0.5456, 0.2932, 0.9557), (-0.8361, 0.295, 0.8361), (-0.9557, 0.2932, 0.5456), (0.9789, -0.2976, 0.9634), (0.9789, -0.2976, -0.9789), (-0.9634, -0.2976, -0.9789), (-0.8361, -0.295, 0.8361), (-0.5456, -0.2932, 0.9557), (-0.9557, -0.2932, 0.5456), (-0.9711, 0.9711, -0.3341), (-0.9711, -0.9711, -0.3341), (0.9711, 0.9711, -0.3341), (0.9711, -0.9711, -0.3341), (1.0, 1.0, 1.0), (1.0, 1.0, -1.0), (1.0, -1.0, -1.0), (1.0, -1.0, 1.0)], [], [(5, 10, 6, 3), (4, 5, 64, 65), (7, 9, 14, 15), (1, 4, 2, 0), (1, 9, 11, 10, 5, 4), (6, 10, 11, 8), (8, 11, 9, 7), (2, 3, 6, 8, 7, 0), (14, 12, 16, 18), (1, 0, 13, 12), (9, 1, 12, 14), (0, 7, 15, 13), (17, 19, 23, 21), (15, 14, 18, 19), (13, 15, 19, 17), (12, 13, 17, 16), (16, 17, 21, 20), (18, 16, 20, 22), (19, 18, 22, 23), (29, 27, 30, 34), (28, 26, 27, 29), (31, 39, 38, 33), (24, 26, 63, 61), (29, 34, 51, 50), (30, 32, 35, 34), (32, 31, 33, 35), (26, 24, 56, 55), (38, 42, 40, 36), (25, 36, 37, 24), (33, 38, 36, 25), (24, 37, 39, 31), (41, 45, 47, 43), (39, 43, 42, 38), (37, 41, 43, 39), (36, 40, 41, 37), (40, 44, 45, 41), (42, 46, 44, 40), (43, 47, 46, 42), (20, 21, 45, 44), (23, 22, 46, 47), (21, 23, 47, 45), (22, 20, 44, 46), (49, 48, 50, 51, 52, 53), (28, 29, 50, 48), (34, 35, 52, 51), (33, 25, 49, 53), (25, 28, 48, 49), (35, 33, 53, 52), (55, 56, 59, 57, 58, 54), (24, 31, 59, 56), (31, 32, 57, 59), (32, 30, 58, 57), (27, 26, 55, 54), (30, 27, 54, 58), (60, 61, 63, 62), (25, 24, 61, 60), (26, 28, 62, 63), (28, 25, 60, 62), (65, 64, 67, 66), (3, 2, 66, 67), (2, 4, 65, 66), (5, 3, 67, 64)])
_uv = me_cube.uv_layers.new(name='UVMap')
_uv.uv.foreach_set('vector', [0.625, 0.5, 0.8201, 0.5, 0.8201, 0.75, 0.625, 0.75, 0.375, 0.5, 0.625, 0.5, 0.625, 0.5, 0.375, 0.5, 0.5701, 0.0, 0.5701, 0.25, 0.5701, 0.25, 0.5701, 0.0, 0.125, 0.5, 0.375, 0.5, 0.375, 0.75, 0.125, 0.75, 0.375, 0.25, 0.5701, 0.25, 0.6089, 0.2661, 0.625, 0.3049, 0.625, 0.5, 0.375, 0.5, 0.8201, 0.75, 0.8201, 0.5, 0.875, 0.5, 0.875, 0.75, 0.625, 0.0, 0.625, 0.25, 0.5701, 0.25, 0.5701, 0.0, 0.375, 0.75, 0.625, 0.75, 0.625, 0.9451, 0.6089, 0.9839, 0.5701, 1.0, 0.375, 1.0, 0.5701, 0.25, 0.375, 0.25, 0.375, 0.25, 0.5701, 0.25, 0.125, 0.5, 0.125, 0.75, 0.125, 0.75, 0.125, 0.5, 0.5701, 0.25, 0.375, 0.25, 0.375, 0.25, 0.5701, 0.25, 0.375, 1.0, 0.5701, 1.0, 0.5701, 1.0, 0.375, 1.0, 0.375, 1.0, 0.5701, 1.0, 0.5701, 1.0, 0.375, 1.0, 0.5701, 0.0, 0.5701, 0.25, 0.5701, 0.25, 0.5701, 0.0, 0.375, 1.0, 0.5701, 1.0, 0.5701, 1.0, 0.375, 1.0, 0.125, 0.5, 0.125, 0.75, 0.125, 0.75, 0.125, 0.5, 0.125, 0.5, 0.125, 0.75, 0.125, 0.75, 0.125, 0.5, 0.5701, 0.25, 0.375, 0.25, 0.375, 0.25, 0.5701, 0.25, 0.5701, 0.0, 0.5701, 0.25, 0.5701, 0.25, 0.5701, 0.0, 0.625, 0.5, 0.625, 0.75, 0.8201, 0.75, 0.8201, 0.5, 0.375, 0.5, 0.375, 0.75, 0.625, 0.75, 0.625, 0.5, 0.5701, 0.0, 0.5701, 0.0, 0.5701, 0.25, 0.5701, 0.25, 0.125, 0.75, 0.375, 0.75, 0.375, 0.75, 0.125, 0.75, 0.625, 0.5, 0.8201, 0.5, 0.8201, 0.5, 0.625, 0.5, 0.8201, 0.75, 0.875, 0.75, 0.875, 0.5, 0.8201, 0.5, 0.625, 0.0, 0.5701, 0.0, 0.5701, 0.25, 0.625, 0.25, 0.375, 0.75, 0.125, 0.75, 0.125, 0.75, 0.375, 0.75, 0.5701, 0.25, 0.5701, 0.25, 0.375, 0.25, 0.375, 0.25, 0.125, 0.5, 0.125, 0.5, 0.125, 0.75, 0.125, 0.75, 0.5701, 0.25, 0.5701, 0.25, 0.375, 0.25, 0.375, 0.25, 0.375, 1.0, 0.375, 1.0, 0.5701, 1.0, 0.5701, 1.0, 0.375, 1.0, 0.375, 1.0, 0.5701, 1.0, 0.5701, 1.0, 0.5701, 0.0, 0.5701, 0.0, 0.5701, 0.25, 0.5701, 0.25, 0.375, 1.0, 0.375, 1.0, 0.5701, 1.0, 0.5701, 1.0, 0.125, 0.5, 0.125, 0.5, 0.125, 0.75, 0.125, 0.75, 0.125, 0.5, 0.125, 0.5, 0.125, 0.75, 0.125, 0.75, 0.5701, 0.25, 0.5701, 0.25, 0.375, 0.25, 0.375, 0.25, 0.5701, 0.0, 0.5701, 0.0, 0.5701, 0.25, 0.5701, 0.25, 0.125, 0.5, 0.125, 0.75, 0.125, 0.75, 0.125, 0.5, 0.5701, 0.0, 0.5701, 0.25, 0.5701, 0.25, 0.5701, 0.0, 0.375, 1.0, 0.5701, 1.0, 0.5701, 1.0, 0.375, 1.0, 0.5701, 0.25, 0.375, 0.25, 0.375, 0.25, 0.5701, 0.25, 0.375, 0.25, 0.375, 0.5, 0.625, 0.5, 0.625, 0.3049, 0.6089, 0.2661, 0.5701, 0.25, 0.375, 0.5, 0.625, 0.5, 0.625, 0.5, 0.375, 0.5, 0.8201, 0.5, 0.875, 0.5, 0.875, 0.5, 0.8201, 0.5, 0.5701, 0.25, 0.375, 0.25, 0.375, 0.25, 0.5701, 0.25, 0.125, 0.5, 0.375, 0.5, 0.375, 0.5, 0.125, 0.5, 0.625, 0.25, 0.5701, 0.25, 0.5701, 0.25, 0.625, 0.25, 0.375, 0.75, 0.375, 1.0, 0.5701, 1.0, 0.6089, 0.9839, 0.625, 0.9451, 0.625, 0.75, 0.375, 1.0, 0.5701, 1.0, 0.5701, 1.0, 0.375, 1.0, 0.5701, 0.0, 0.625, 0.0, 0.625, 0.0, 0.5701, 0.0, 0.875, 0.75, 0.8201, 0.75, 0.8201, 0.75, 0.875, 0.75, 0.625, 0.75, 0.375, 0.75, 0.375, 0.75, 0.625, 0.75, 0.8201, 0.75, 0.625, 0.75, 0.625, 0.75, 0.8201, 0.75, 0.125, 0.5, 0.125, 0.75, 0.375, 0.75, 0.375, 0.5, 0.125, 0.5, 0.125, 0.75, 0.125, 0.75, 0.125, 0.5, 0.375, 0.75, 0.375, 0.5, 0.375, 0.5, 0.375, 0.75, 0.375, 0.5, 0.125, 0.5, 0.125, 0.5, 0.375, 0.5, 0.375, 0.5, 0.625, 0.5, 0.625, 0.75, 0.375, 0.75, 0.625, 0.75, 0.375, 0.75, 0.375, 0.75, 0.625, 0.75, 0.375, 0.75, 0.375, 0.5, 0.375, 0.5, 0.375, 0.75, 0.625, 0.5, 0.625, 0.75, 0.625, 0.75, 0.625, 0.5])
me_cube.update()
me_cube_002 = bpy.data.meshes.new('Cube.002')
me_cube_002.from_pydata([(1.0, -1.0, -1.0), (1.0, -1.0, 1.0), (1.0, 1.0, -1.0), (1.0, 1.0, 1.0), (-1.0, 0.9, -0.9), (-1.0, -0.9, -0.9), (-1.0, -0.9, 0.9), (-1.0, 0.9, 0.9), (-0.6038, -1.0, -1.0), (-1.0, -0.9, -0.9), (-1.0, -0.6038, -1.0), (-0.884, -0.9707, -0.9707), (-1.0, -0.9, 0.9), (-0.6038, -1.0, 1.0), (-1.0, -0.6038, 1.0), (-0.884, -0.9707, 0.9707), (-1.0, 0.9, -0.9), (-0.6038, 1.0, -1.0), (-1.0, 0.6038, -1.0), (-0.884, 0.9707, -0.9707), (-0.6038, 1.0, 1.0), (-1.0, 0.9, 0.9), (-1.0, 0.6038, 1.0), (-0.884, 0.9707, 0.9707), (0.09905, 0.25, 1.0), (0.09905, -0.25, 1.0), (-0.3019, -0.25, 1.0), (-0.4009, -0.1509, 1.0), (-0.4009, 0.1509, 1.0), (-0.3019, 0.25, 1.0), (0.09905, 0.25, 0.9333), (0.09905, -0.25, 0.9333), (-0.3019, -0.25, 0.9333), (-0.4009, -0.1509, 0.9333), (-0.4009, 0.1509, 0.9333), (-0.3019, 0.25, 0.9333), (-0.05111, 0.125, 0.9333), (-0.05111, -0.125, 0.9333), (-0.2516, -0.125, 0.9333), (-0.3011, -0.07547, 0.9333), (-0.3011, 0.07547, 0.9333), (-0.2516, 0.125, 0.9333), (-0.09056, 0.09215, 1.1), (-0.09056, -0.09215, 1.1), (-0.2384, -0.09215, 1.1), (-0.2749, -0.05564, 1.1), (-0.2749, 0.05564, 1.1), (-0.2384, 0.09215, 1.1)], [], [(21, 16, 4, 7), (2, 3, 1, 0), (12, 14, 22, 21, 7, 6), (9, 12, 6, 5), (17, 20, 3, 2), (5, 6, 7, 4), (0, 1, 13, 8), (1, 3, 24, 25), (18, 17, 2, 0, 8, 10), (8, 11, 10), (11, 9, 10), (12, 15, 14), (15, 13, 14), (16, 19, 18), (19, 17, 18), (20, 23, 22), (23, 21, 22), (8, 13, 15, 11), (11, 15, 12, 9), (20, 17, 19, 23), (23, 19, 16, 21), (16, 18, 10, 9, 5, 4), (29, 28, 34, 35), (13, 1, 25, 26), (14, 13, 26, 27), (20, 22, 28, 29), (3, 20, 29, 24), (22, 14, 27, 28), (33, 32, 38, 39), (25, 24, 30, 31), (24, 29, 35, 30), (26, 25, 31, 32), (27, 26, 32, 33), (28, 27, 33, 34), (37, 36, 42, 43), (34, 33, 39, 40), (35, 34, 40, 41), (31, 30, 36, 37), (30, 35, 41, 36), (32, 31, 37, 38), (42, 47, 46, 45, 44, 43), (36, 41, 47, 42), (38, 37, 43, 44), (39, 38, 44, 45), (40, 39, 45, 46), (41, 40, 46, 47)])
me_cube_002.polygons.foreach_set('material_index', [0, 0, 0, 0, 0, 1, 0, 0, 0, 0, 0, 0, 0, 0, 0, 0, 0, 0, 0, 0, 0, 0, 0, 0, 0, 0, 0, 0, 0, 0, 0, 0, 0, 0, 0, 0, 0, 0, 0, 0, 0, 0, 0, 0, 0, 0])
_uv = me_cube_002.uv_layers.new(name='UVMap')
_uv.uv.foreach_set('vector', [0.625, 0.25, 0.375, 0.25, 0.375, 0.25, 0.625, 0.25, 0.375, 0.5, 0.625, 0.5, 0.625, 0.75, 0.375, 0.75, 0.875, 0.75, 0.875, 0.7005, 0.875, 0.5495, 0.875, 0.5, 0.875, 0.5, 0.875, 0.75, 0.375, 1.0, 0.625, 1.0, 0.625, 1.0, 0.375, 1.0, 0.375, 0.2995, 0.625, 0.2995, 0.625, 0.5, 0.375, 0.5, 0.375, 0.0, 0.625, 0.0, 0.625, 0.25, 0.375, 0.25, 0.375, 0.75, 0.625, 0.75, 0.625, 0.9505, 0.375, 0.9505, 0.625, 0.75, 0.625, 0.5, 0.625, 0.5, 0.625, 0.75, 0.125, 0.5495, 0.1745, 0.5, 0.375, 0.5, 0.375, 0.75, 0.1745, 0.75, 0.125, 0.7005, 0.1745, 0.75, 0.1395, 0.75, 0.125, 0.7005, 0.1395, 0.75, 0.125, 0.7375, 0.125, 0.7005, 0.6125, 1.0, 0.625, 0.9855, 0.625, 1.0, 0.625, 0.9855, 0.625, 0.9505, 0.625, 1.0, 0.125, 0.5125, 0.1395, 0.5, 0.125, 0.5495, 0.1395, 0.5, 0.1745, 0.5, 0.125, 0.5495, 0.625, 0.2995, 0.625, 0.2645, 0.625, 0.25, 0.625, 0.2645, 0.6125, 0.25, 0.625, 0.25, 0.375, 0.9505, 0.625, 0.9505, 0.6213, 1.0, 0.3787, 1.0, 0.3787, 1.0, 0.6213, 1.0, 0.625, 1.0, 0.375, 1.0, 0.625, 0.2995, 0.375, 0.2995, 0.3787, 0.25, 0.6213, 0.25, 0.6213, 0.25, 0.3787, 0.25, 0.375, 0.25, 0.625, 0.25, 0.125, 0.5, 0.125, 0.5495, 0.125, 0.7005, 0.125, 0.75, 0.125, 0.75, 0.125, 0.5, 0.625, 0.2995, 0.625, 0.25, 0.625, 0.25, 0.625, 0.2995, 0.625, 0.9505, 0.625, 0.75, 0.625, 0.75, 0.625, 0.9505, 0.625, 1.0, 0.625, 0.9505, 0.625, 0.9505, 0.625, 1.0, 0.625, 0.2995, 0.625, 0.25, 0.625, 0.25, 0.625, 0.2995, 0.625, 0.5, 0.625, 0.2995, 0.625, 0.2995, 0.625, 0.5, 0.875, 0.5495, 0.875, 0.7005, 0.875, 0.7005, 0.875, 0.5495, 0.625, 1.0, 0.625, 0.9505, 0.625, 0.9505, 0.625, 1.0, 0.625, 0.75, 0.625, 0.5, 0.625, 0.5, 0.625, 0.75, 0.625, 0.5, 0.625, 0.2995, 0.625, 0.2995, 0.625, 0.5, 0.625, 0.9505, 0.625, 0.75, 0.625, 0.75, 0.625, 0.9505, 0.625, 1.0, 0.625, 0.9505, 0.625, 0.9505, 0.625, 1.0, 0.875, 0.5495, 0.875, 0.7005, 0.875, 0.7005, 0.875, 0.5495, 0.625, 0.75, 0.625, 0.5, 0.625, 0.5, 0.625, 0.75, 0.875, 0.5495, 0.875, 0.7005, 0.875, 0.7005, 0.875, 0.5495, 0.625, 0.2995, 0.625, 0.25, 0.625, 0.25, 0.625, 0.2995, 0.625, 0.75, 0.625, 0.5, 0.625, 0.5, 0.625, 0.75, 0.625, 0.5, 0.625, 0.2995, 0.625, 0.2995, 0.625, 0.5, 0.625, 0.9505, 0.625, 0.75, 0.625, 0.75, 0.625, 0.9505, 0.625, 0.5, 0.8255, 0.5, 0.875, 0.5495, 0.875, 0.7005, 0.8255, 0.75, 0.625, 0.75, 0.625, 0.5, 0.625, 0.2995, 0.625, 0.2995, 0.625, 0.5, 0.625, 0.9505, 0.625, 0.75, 0.625, 0.75, 0.625, 0.9505, 0.625, 1.0, 0.625, 0.9505, 0.625, 0.9505, 0.625, 1.0, 0.875, 0.5495, 0.875, 0.7005, 0.875, 0.7005, 0.875, 0.5495, 0.625, 0.2995, 0.625, 0.25, 0.625, 0.25, 0.625, 0.2995])
me_cube_002.materials.append(mat_material)
me_cube_002.materials.append(mat_top)
me_cube_002.update()

# ---- objects
ob_stand = bpy.data.objects.new('Stand', me_cylinder)
ob_holder = bpy.data.objects.new('holder', me_cube_001)
ob_microphone = bpy.data.objects.new('Microphone', me_cylinder_002)
ob_chest = bpy.data.objects.new('Chest', me_cube)
ob_speaker = bpy.data.objects.new('Speaker', me_cube_002)

# ---- transforms, parenting, visibility, modifiers, constraints
ob_stand.location = (-1.143, -24.36, -1.435)
ob_stand.rotation_euler = (0.0, -0.5893, 0.0)
ob_stand.scale = (0.3355, 0.3682, -5.225)
ob_holder.location = (2.19, -24.36, -6.876)
ob_holder.scale = (0.2569, 2.14, 1.0)
ob_microphone.location = (-3.661, -24.3, 3.321)
ob_microphone.rotation_euler = (3.142, -1.195, -2.937)
ob_microphone.scale = (0.1932, 0.1932, 0.4537)
ob_chest.location = (0.0, 0.0, 0.0)
ob_chest.scale = (3.0, 8.908, 3.0)
ob_speaker.location = (0.0, 15.82, 0.0)
ob_speaker.scale = (3.0, 3.0, 3.0)

# ---- collection membership
col_collection.objects.link(ob_stand)
col_collection.objects.link(ob_holder)
col_collection.objects.link(ob_microphone)
col_collection.objects.link(ob_chest)
col_collection.objects.link(ob_speaker)

# ---- scene / render settings (as saved in the file)
scene.frame_start = 1; scene.frame_end = 250; scene.frame_set(1)
scene.render.engine = 'BLENDER_EEVEE_NEXT'
bpy.context.view_layer.update()

# ---- added for rendering (the .blend has no active camera and no usable light): camera, sun
cam_auto = bpy.data.cameras.new('AutoCamera')
cam_auto.lens = 50.0
cam_auto.sensor_width = 36.0
cam_auto.clip_end = 1000.0
ob_auto_camera = bpy.data.objects.new('AutoCamera', cam_auto)
scene.collection.objects.link(ob_auto_camera)
ob_auto_camera.location = (43.8119, -58.093, 34.3921)
ob_auto_camera.rotation_euler = (1.09748, -7.21219e-08, 0.694738)
scene.camera = ob_auto_camera
light_auto_sun = bpy.data.lights.new('AutoSun', 'SUN')
light_auto_sun.energy = 3.0
light_auto_sun.angle = 0.0523599
ob_auto_sun = bpy.data.objects.new('AutoSun', light_auto_sun)
scene.collection.objects.link(ob_auto_sun)
ob_auto_sun.rotation_euler = (0.872665, 0.174533, 0.523599)
bpy.context.view_layer.update()
